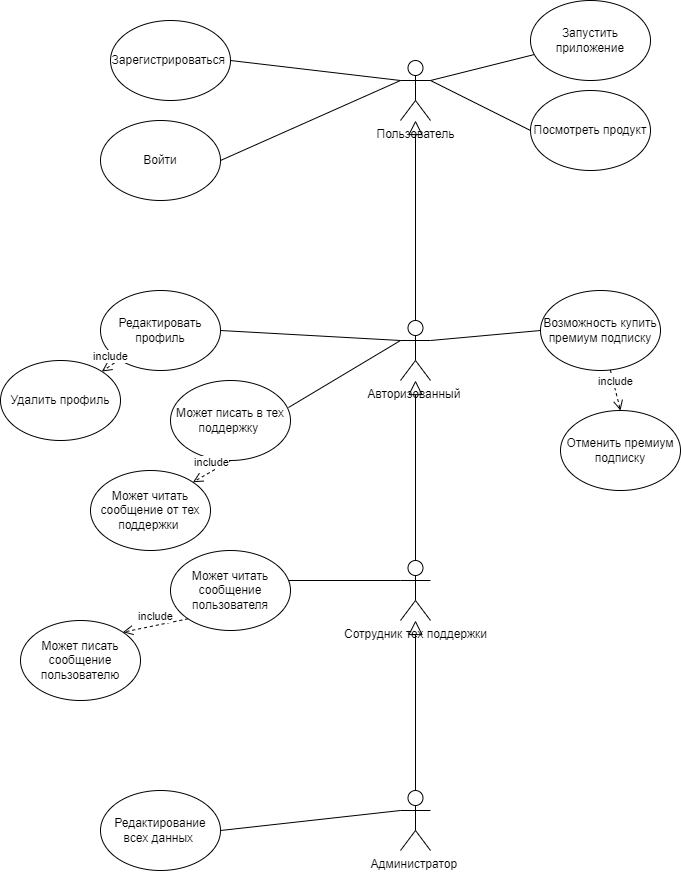

The diagram above was exported from draw.io. Its source (the exported page's mxGraphModel, read from the mxfile embedded in the PNG):
<mxGraphModel dx="1242" dy="575" grid="1" gridSize="10" guides="1" tooltips="1" connect="1" arrows="1" fold="1" page="1" pageScale="1" pageWidth="827" pageHeight="1169" math="0" shadow="0">
  <root>
    <mxCell id="0" />
    <mxCell id="1" parent="0" />
    <mxCell id="cGE_5ViqhjNnYanDLGzq-1" value="Пользователь" style="shape=umlActor;verticalLabelPosition=bottom;verticalAlign=top;html=1;outlineConnect=0;" parent="1" vertex="1">
      <mxGeometry x="430" y="60" width="30" height="60" as="geometry" />
    </mxCell>
    <mxCell id="cGE_5ViqhjNnYanDLGzq-2" value="Авторизованный&amp;nbsp;&lt;br&gt;" style="shape=umlActor;verticalLabelPosition=bottom;verticalAlign=top;html=1;outlineConnect=0;" parent="1" vertex="1">
      <mxGeometry x="430" y="320" width="30" height="60" as="geometry" />
    </mxCell>
    <mxCell id="cGE_5ViqhjNnYanDLGzq-4" value="Сотрудник тех поддержки&lt;br&gt;&amp;nbsp;" style="shape=umlActor;verticalLabelPosition=bottom;verticalAlign=top;html=1;outlineConnect=0;" parent="1" vertex="1">
      <mxGeometry x="430" y="560" width="30" height="60" as="geometry" />
    </mxCell>
    <mxCell id="cGE_5ViqhjNnYanDLGzq-5" value="Администратор&amp;nbsp;" style="shape=umlActor;verticalLabelPosition=bottom;verticalAlign=top;html=1;outlineConnect=0;" parent="1" vertex="1">
      <mxGeometry x="430" y="790" width="30" height="60" as="geometry" />
    </mxCell>
    <mxCell id="cGE_5ViqhjNnYanDLGzq-6" value="Зарегистрироваться&amp;nbsp;" style="ellipse;whiteSpace=wrap;html=1;" parent="1" vertex="1">
      <mxGeometry x="140" y="20" width="120" height="80" as="geometry" />
    </mxCell>
    <mxCell id="cGE_5ViqhjNnYanDLGzq-7" value="Войти" style="ellipse;whiteSpace=wrap;html=1;" parent="1" vertex="1">
      <mxGeometry x="130" y="120" width="120" height="80" as="geometry" />
    </mxCell>
    <mxCell id="cGE_5ViqhjNnYanDLGzq-8" value="" style="endArrow=none;html=1;rounded=0;entryX=0;entryY=0.5;entryDx=0;entryDy=0;exitX=1;exitY=0.3333333333333333;exitDx=0;exitDy=0;exitPerimeter=0;" parent="1" source="cGE_5ViqhjNnYanDLGzq-1" target="cGE_5ViqhjNnYanDLGzq-13" edge="1">
      <mxGeometry width="50" height="50" relative="1" as="geometry">
        <mxPoint x="470" y="80" as="sourcePoint" />
        <mxPoint x="440" y="280" as="targetPoint" />
        <Array as="points" />
      </mxGeometry>
    </mxCell>
    <mxCell id="cGE_5ViqhjNnYanDLGzq-9" value="" style="endArrow=none;html=1;rounded=0;exitX=1;exitY=0.3333333333333333;exitDx=0;exitDy=0;exitPerimeter=0;" parent="1" source="cGE_5ViqhjNnYanDLGzq-1" target="cGE_5ViqhjNnYanDLGzq-12" edge="1">
      <mxGeometry width="50" height="50" relative="1" as="geometry">
        <mxPoint x="480" y="90" as="sourcePoint" />
        <mxPoint x="530" y="40" as="targetPoint" />
      </mxGeometry>
    </mxCell>
    <mxCell id="cGE_5ViqhjNnYanDLGzq-10" value="" style="endArrow=none;html=1;rounded=0;entryX=0;entryY=0.3333333333333333;entryDx=0;entryDy=0;entryPerimeter=0;exitX=1;exitY=0.5;exitDx=0;exitDy=0;" parent="1" source="cGE_5ViqhjNnYanDLGzq-6" target="cGE_5ViqhjNnYanDLGzq-1" edge="1">
      <mxGeometry width="50" height="50" relative="1" as="geometry">
        <mxPoint x="290" y="120" as="sourcePoint" />
        <mxPoint x="340" y="70" as="targetPoint" />
      </mxGeometry>
    </mxCell>
    <mxCell id="cGE_5ViqhjNnYanDLGzq-11" value="" style="endArrow=none;html=1;rounded=0;exitX=1;exitY=0.5;exitDx=0;exitDy=0;" parent="1" source="cGE_5ViqhjNnYanDLGzq-7" edge="1">
      <mxGeometry width="50" height="50" relative="1" as="geometry">
        <mxPoint x="270" y="210" as="sourcePoint" />
        <mxPoint x="430" y="80" as="targetPoint" />
      </mxGeometry>
    </mxCell>
    <mxCell id="cGE_5ViqhjNnYanDLGzq-12" value="Запустить приложение" style="ellipse;whiteSpace=wrap;html=1;" parent="1" vertex="1">
      <mxGeometry x="560" width="120" height="80" as="geometry" />
    </mxCell>
    <mxCell id="cGE_5ViqhjNnYanDLGzq-13" value="Посмотреть продукт" style="ellipse;whiteSpace=wrap;html=1;" parent="1" vertex="1">
      <mxGeometry x="560" y="90" width="120" height="80" as="geometry" />
    </mxCell>
    <mxCell id="cGE_5ViqhjNnYanDLGzq-16" value="" style="endArrow=block;dashed=0;endFill=0;endSize=12;html=1;rounded=0;exitX=0.5;exitY=0;exitDx=0;exitDy=0;exitPerimeter=0;" parent="1" source="cGE_5ViqhjNnYanDLGzq-2" target="cGE_5ViqhjNnYanDLGzq-1" edge="1">
      <mxGeometry width="160" relative="1" as="geometry">
        <mxPoint x="340" y="280" as="sourcePoint" />
        <mxPoint x="480" y="170" as="targetPoint" />
      </mxGeometry>
    </mxCell>
    <mxCell id="cGE_5ViqhjNnYanDLGzq-17" value="" style="endArrow=block;dashed=0;endFill=0;endSize=12;html=1;rounded=0;exitX=0.5;exitY=0;exitDx=0;exitDy=0;exitPerimeter=0;" parent="1" source="cGE_5ViqhjNnYanDLGzq-4" target="cGE_5ViqhjNnYanDLGzq-2" edge="1">
      <mxGeometry width="160" relative="1" as="geometry">
        <mxPoint x="454" y="530" as="sourcePoint" />
        <mxPoint x="453.54166666666674" y="400" as="targetPoint" />
      </mxGeometry>
    </mxCell>
    <mxCell id="cGE_5ViqhjNnYanDLGzq-18" value="Редактировать профиль" style="ellipse;whiteSpace=wrap;html=1;" parent="1" vertex="1">
      <mxGeometry x="130" y="290" width="120" height="80" as="geometry" />
    </mxCell>
    <mxCell id="cGE_5ViqhjNnYanDLGzq-19" value="" style="endArrow=none;html=1;rounded=0;entryX=0;entryY=0.3333333333333333;entryDx=0;entryDy=0;entryPerimeter=0;exitX=1;exitY=0.5;exitDx=0;exitDy=0;" parent="1" source="cGE_5ViqhjNnYanDLGzq-18" target="cGE_5ViqhjNnYanDLGzq-2" edge="1">
      <mxGeometry width="50" height="50" relative="1" as="geometry">
        <mxPoint x="360" y="310" as="sourcePoint" />
        <mxPoint x="410" y="260" as="targetPoint" />
      </mxGeometry>
    </mxCell>
    <mxCell id="cGE_5ViqhjNnYanDLGzq-20" value="Удалить профиль" style="ellipse;whiteSpace=wrap;html=1;" parent="1" vertex="1">
      <mxGeometry x="30" y="360" width="120" height="80" as="geometry" />
    </mxCell>
    <mxCell id="cGE_5ViqhjNnYanDLGzq-21" value="include" style="html=1;verticalAlign=bottom;endArrow=open;dashed=1;endSize=8;curved=0;rounded=0;" parent="1" source="cGE_5ViqhjNnYanDLGzq-18" target="cGE_5ViqhjNnYanDLGzq-20" edge="1">
      <mxGeometry relative="1" as="geometry">
        <mxPoint x="330" y="410" as="sourcePoint" />
        <mxPoint x="250" y="410" as="targetPoint" />
      </mxGeometry>
    </mxCell>
    <mxCell id="cGE_5ViqhjNnYanDLGzq-22" value="Возможность купить премиум подписку" style="ellipse;whiteSpace=wrap;html=1;" parent="1" vertex="1">
      <mxGeometry x="570" y="290" width="120" height="80" as="geometry" />
    </mxCell>
    <mxCell id="cGE_5ViqhjNnYanDLGzq-23" value="" style="endArrow=none;html=1;rounded=0;entryX=0;entryY=0.5;entryDx=0;entryDy=0;exitX=1;exitY=0.3333333333333333;exitDx=0;exitDy=0;exitPerimeter=0;" parent="1" source="cGE_5ViqhjNnYanDLGzq-2" target="cGE_5ViqhjNnYanDLGzq-22" edge="1">
      <mxGeometry width="50" height="50" relative="1" as="geometry">
        <mxPoint x="460" y="350" as="sourcePoint" />
        <mxPoint x="510" y="300" as="targetPoint" />
      </mxGeometry>
    </mxCell>
    <mxCell id="BRPn3-0SCnc0s2iGvoGP-1" value="Отменить премиум подписку" style="ellipse;whiteSpace=wrap;html=1;" parent="1" vertex="1">
      <mxGeometry x="590" y="410" width="120" height="80" as="geometry" />
    </mxCell>
    <mxCell id="BRPn3-0SCnc0s2iGvoGP-3" value="include" style="html=1;verticalAlign=bottom;endArrow=open;dashed=1;endSize=8;curved=0;rounded=0;entryX=0.5;entryY=0;entryDx=0;entryDy=0;" parent="1" source="cGE_5ViqhjNnYanDLGzq-22" target="BRPn3-0SCnc0s2iGvoGP-1" edge="1">
      <mxGeometry relative="1" as="geometry">
        <mxPoint x="600" y="409" as="sourcePoint" />
        <mxPoint x="520" y="409" as="targetPoint" />
      </mxGeometry>
    </mxCell>
    <mxCell id="BRPn3-0SCnc0s2iGvoGP-5" value="" style="endArrow=block;dashed=0;endFill=0;endSize=12;html=1;rounded=0;exitX=0.5;exitY=0;exitDx=0;exitDy=0;exitPerimeter=0;" parent="1" source="cGE_5ViqhjNnYanDLGzq-5" target="cGE_5ViqhjNnYanDLGzq-4" edge="1">
      <mxGeometry width="160" relative="1" as="geometry">
        <mxPoint x="338.83" y="730" as="sourcePoint" />
        <mxPoint x="450" y="660" as="targetPoint" />
      </mxGeometry>
    </mxCell>
    <mxCell id="BRPn3-0SCnc0s2iGvoGP-7" value="Может читать сообщение от тех поддержки&amp;nbsp;" style="ellipse;whiteSpace=wrap;html=1;" parent="1" vertex="1">
      <mxGeometry x="120" y="470" width="120" height="80" as="geometry" />
    </mxCell>
    <mxCell id="BRPn3-0SCnc0s2iGvoGP-8" value="Может писать в тех поддержку&amp;nbsp;" style="ellipse;whiteSpace=wrap;html=1;" parent="1" vertex="1">
      <mxGeometry x="200" y="380" width="120" height="80" as="geometry" />
    </mxCell>
    <mxCell id="BRPn3-0SCnc0s2iGvoGP-9" value="" style="endArrow=none;html=1;rounded=0;exitX=0.983;exitY=0.338;exitDx=0;exitDy=0;exitPerimeter=0;entryX=0;entryY=0.3333333333333333;entryDx=0;entryDy=0;entryPerimeter=0;" parent="1" source="BRPn3-0SCnc0s2iGvoGP-8" target="cGE_5ViqhjNnYanDLGzq-2" edge="1">
      <mxGeometry width="50" height="50" relative="1" as="geometry">
        <mxPoint x="310" y="410" as="sourcePoint" />
        <mxPoint x="410" y="340" as="targetPoint" />
      </mxGeometry>
    </mxCell>
    <mxCell id="BRPn3-0SCnc0s2iGvoGP-10" value="include" style="html=1;verticalAlign=bottom;endArrow=open;dashed=1;endSize=8;curved=0;rounded=0;exitX=0.5;exitY=1;exitDx=0;exitDy=0;entryX=1;entryY=0;entryDx=0;entryDy=0;" parent="1" source="BRPn3-0SCnc0s2iGvoGP-8" target="BRPn3-0SCnc0s2iGvoGP-7" edge="1">
      <mxGeometry relative="1" as="geometry">
        <mxPoint x="350" y="490" as="sourcePoint" />
        <mxPoint x="270" y="490" as="targetPoint" />
        <Array as="points" />
      </mxGeometry>
    </mxCell>
    <mxCell id="BRPn3-0SCnc0s2iGvoGP-11" value="Может писать сообщение пользователю" style="ellipse;whiteSpace=wrap;html=1;" parent="1" vertex="1">
      <mxGeometry x="50" y="620" width="120" height="80" as="geometry" />
    </mxCell>
    <mxCell id="BRPn3-0SCnc0s2iGvoGP-12" value="Может читать сообщение пользователя" style="ellipse;whiteSpace=wrap;html=1;" parent="1" vertex="1">
      <mxGeometry x="200" y="550" width="120" height="80" as="geometry" />
    </mxCell>
    <mxCell id="BRPn3-0SCnc0s2iGvoGP-13" value="" style="endArrow=none;html=1;rounded=0;exitX=0.983;exitY=0.375;exitDx=0;exitDy=0;exitPerimeter=0;entryX=0;entryY=0.3333333333333333;entryDx=0;entryDy=0;entryPerimeter=0;" parent="1" source="BRPn3-0SCnc0s2iGvoGP-12" target="cGE_5ViqhjNnYanDLGzq-4" edge="1">
      <mxGeometry width="50" height="50" relative="1" as="geometry">
        <mxPoint x="380" y="620" as="sourcePoint" />
        <mxPoint x="430" y="570" as="targetPoint" />
      </mxGeometry>
    </mxCell>
    <mxCell id="BRPn3-0SCnc0s2iGvoGP-15" value="include" style="html=1;verticalAlign=bottom;endArrow=open;dashed=1;endSize=8;curved=0;rounded=0;exitX=0;exitY=1;exitDx=0;exitDy=0;entryX=1;entryY=0;entryDx=0;entryDy=0;" parent="1" source="BRPn3-0SCnc0s2iGvoGP-12" target="BRPn3-0SCnc0s2iGvoGP-11" edge="1">
      <mxGeometry relative="1" as="geometry">
        <mxPoint x="350" y="690" as="sourcePoint" />
        <mxPoint x="270" y="690" as="targetPoint" />
      </mxGeometry>
    </mxCell>
    <mxCell id="BRPn3-0SCnc0s2iGvoGP-16" value="Редактирование всех данных&amp;nbsp;" style="ellipse;whiteSpace=wrap;html=1;" parent="1" vertex="1">
      <mxGeometry x="130" y="790" width="120" height="80" as="geometry" />
    </mxCell>
    <mxCell id="BRPn3-0SCnc0s2iGvoGP-17" value="" style="endArrow=none;html=1;rounded=0;entryX=0;entryY=0.3333333333333333;entryDx=0;entryDy=0;entryPerimeter=0;exitX=1;exitY=0.5;exitDx=0;exitDy=0;" parent="1" source="BRPn3-0SCnc0s2iGvoGP-16" target="cGE_5ViqhjNnYanDLGzq-5" edge="1">
      <mxGeometry width="50" height="50" relative="1" as="geometry">
        <mxPoint x="280" y="850" as="sourcePoint" />
        <mxPoint x="330" y="800" as="targetPoint" />
      </mxGeometry>
    </mxCell>
  </root>
</mxGraphModel>